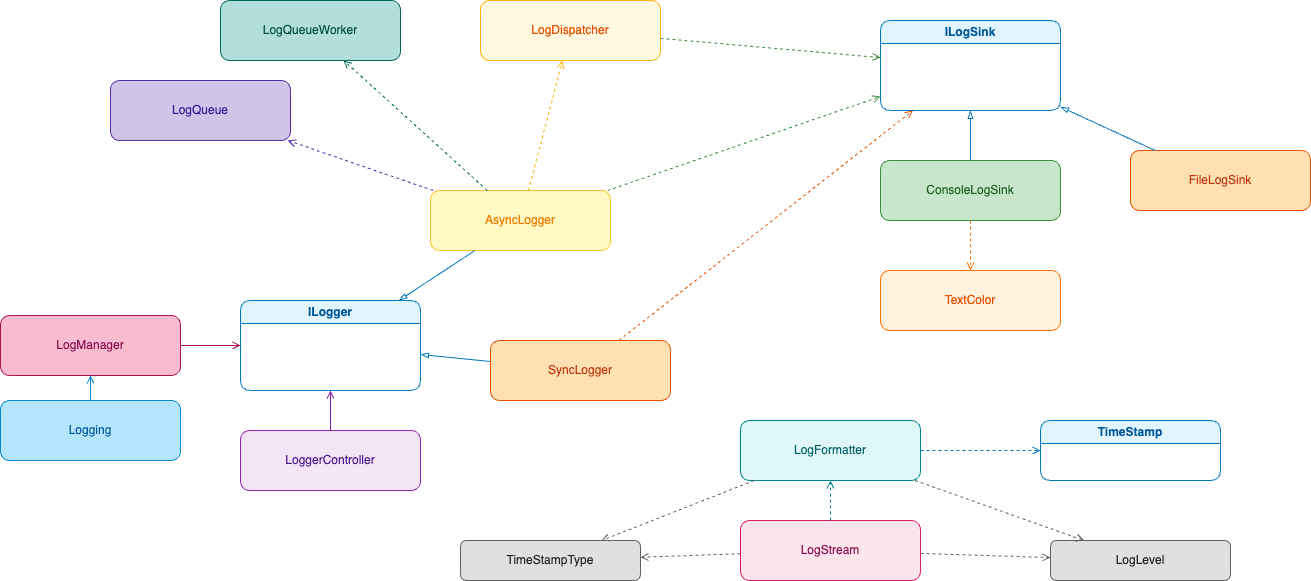

The diagram above was exported from draw.io. Its source (the exported page's mxGraphModel, read from the mxfile embedded in the PNG):
<mxGraphModel dx="930" dy="770" grid="1" gridSize="10" guides="1" tooltips="1" connect="1" arrows="1" fold="1" page="1" pageScale="1" pageWidth="1600" pageHeight="1200" math="0" shadow="0">
  <root>
    <mxCell id="0" />
    <mxCell id="1" parent="0" />
    <mxCell id="2" value="ILogger" style="swimlane;html=1;rounded=1;whiteSpace=wrap;container=1;fillColor=#e1f5fe;strokeColor=#0277bd;fontColor=#01579b;" parent="1" vertex="1">
      <mxGeometry x="380" y="580" width="180" height="90" as="geometry" />
    </mxCell>
    <mxCell id="3" value="AsyncLogger" style="rounded=1;whiteSpace=wrap;html=1;fillColor=#fff9c4;strokeColor=#fbc02d;fontColor=#f57c00;" parent="1" vertex="1">
      <mxGeometry x="570" y="470" width="180" height="60" as="geometry" />
    </mxCell>
    <mxCell id="4" value="SyncLogger" style="rounded=1;whiteSpace=wrap;html=1;fillColor=#ffe0b2;strokeColor=#e65100;fontColor=#bf360c;" parent="1" vertex="1">
      <mxGeometry x="630" y="620" width="180" height="60" as="geometry" />
    </mxCell>
    <mxCell id="5" value="ILogSink" style="swimlane;html=1;rounded=1;whiteSpace=wrap;container=1;fillColor=#e1f5fe;strokeColor=#0277bd;fontColor=#01579b;" parent="1" vertex="1">
      <mxGeometry x="1020" y="300" width="180" height="90" as="geometry" />
    </mxCell>
    <mxCell id="6" value="ConsoleLogSink" style="rounded=1;whiteSpace=wrap;html=1;fillColor=#c8e6c9;strokeColor=#388e3c;fontColor=#1b5e20;" parent="1" vertex="1">
      <mxGeometry x="1020" y="440" width="180" height="60" as="geometry" />
    </mxCell>
    <mxCell id="7" value="FileLogSink" style="rounded=1;whiteSpace=wrap;html=1;fillColor=#ffe0b2;strokeColor=#e65100;fontColor=#bf360c;" parent="1" vertex="1">
      <mxGeometry x="1270" y="430" width="180" height="60" as="geometry" />
    </mxCell>
    <mxCell id="8" value="LogManager" style="rounded=1;whiteSpace=wrap;html=1;fillColor=#f8bbd0;strokeColor=#ad1457;fontColor=#880e4f;" parent="1" vertex="1">
      <mxGeometry x="140" y="595" width="180" height="60" as="geometry" />
    </mxCell>
    <mxCell id="9" value="LoggerController" style="rounded=1;whiteSpace=wrap;html=1;fillColor=#f3e5f5;strokeColor=#8e24aa;fontColor=#4a148c;" parent="1" vertex="1">
      <mxGeometry x="380" y="710" width="180" height="60" as="geometry" />
    </mxCell>
    <mxCell id="10" value="Logging" style="rounded=1;whiteSpace=wrap;html=1;fillColor=#b3e5fc;strokeColor=#0288d1;fontColor=#01579b;" parent="1" vertex="1">
      <mxGeometry x="140" y="680" width="180" height="60" as="geometry" />
    </mxCell>
    <mxCell id="11" value="LogQueue" style="rounded=1;whiteSpace=wrap;html=1;fillColor=#d1c4e9;strokeColor=#512da8;fontColor=#311b92;" parent="1" vertex="1">
      <mxGeometry x="250" y="360" width="180" height="60" as="geometry" />
    </mxCell>
    <mxCell id="12" value="LogQueueWorker" style="rounded=1;whiteSpace=wrap;html=1;fillColor=#b2dfdb;strokeColor=#00695c;fontColor=#004d40;" parent="1" vertex="1">
      <mxGeometry x="360" y="280" width="180" height="60" as="geometry" />
    </mxCell>
    <mxCell id="13" value="LogDispatcher" style="rounded=1;whiteSpace=wrap;html=1;fillColor=#fff8e1;strokeColor=#ffb300;fontColor=#e65100;" parent="1" vertex="1">
      <mxGeometry x="620" y="280" width="180" height="60" as="geometry" />
    </mxCell>
    <mxCell id="14" value="LogFormatter" style="rounded=1;whiteSpace=wrap;html=1;fillColor=#e0f7fa;strokeColor=#00838f;fontColor=#006064;" parent="1" vertex="1">
      <mxGeometry x="880" y="700" width="180" height="60" as="geometry" />
    </mxCell>
    <mxCell id="15" value="LogStream" style="rounded=1;whiteSpace=wrap;html=1;fillColor=#fce4ec;strokeColor=#d81b60;fontColor=#880e4f;" parent="1" vertex="1">
      <mxGeometry x="880" y="800" width="180" height="60" as="geometry" />
    </mxCell>
    <mxCell id="16" value="TimeStamp" style="swimlane;html=1;rounded=1;whiteSpace=wrap;container=1;fillColor=#e1f5fe;strokeColor=#0277bd;fontColor=#01579b;" parent="1" vertex="1">
      <mxGeometry x="1180" y="700" width="180" height="60" as="geometry" />
    </mxCell>
    <mxCell id="17" value="TextColor" style="rounded=1;whiteSpace=wrap;html=1;fillColor=#fff3e0;strokeColor=#ff6f00;fontColor=#e65100;" parent="1" vertex="1">
      <mxGeometry x="1020" y="550" width="180" height="60" as="geometry" />
    </mxCell>
    <mxCell id="18" value="LogLevel" style="rounded=1;whiteSpace=wrap;html=1;fillColor=#e0e0e0;strokeColor=#616161;fontColor=#212121;" parent="1" vertex="1">
      <mxGeometry x="1190" y="820" width="180" height="40" as="geometry" />
    </mxCell>
    <mxCell id="19" value="TimeStampType" style="rounded=1;whiteSpace=wrap;html=1;fillColor=#e0e0e0;strokeColor=#616161;fontColor=#212121;" parent="1" vertex="1">
      <mxGeometry x="600" y="820" width="180" height="40" as="geometry" />
    </mxCell>
    <mxCell id="20" style="endArrow=blockThin;endFill=0;html=1;strokeColor=#0277bd;" parent="1" source="3" target="2" edge="1">
      <mxGeometry relative="1" as="geometry" />
    </mxCell>
    <mxCell id="21" style="endArrow=blockThin;endFill=0;html=1;strokeColor=#0277bd;" parent="1" source="4" target="2" edge="1">
      <mxGeometry relative="1" as="geometry" />
    </mxCell>
    <mxCell id="22" style="endArrow=blockThin;endFill=0;html=1;strokeColor=#0277bd;" parent="1" source="6" target="5" edge="1">
      <mxGeometry relative="1" as="geometry" />
    </mxCell>
    <mxCell id="23" style="endArrow=blockThin;endFill=0;html=1;strokeColor=#0277bd;" parent="1" source="7" target="5" edge="1">
      <mxGeometry relative="1" as="geometry" />
    </mxCell>
    <mxCell id="24" style="endArrow=open;dashed=1;html=1;strokeColor=#388e3c;" parent="1" source="3" target="5" edge="1">
      <mxGeometry relative="1" as="geometry" />
    </mxCell>
    <mxCell id="25" style="endArrow=open;dashed=1;html=1;strokeColor=#e65100;" parent="1" source="4" target="5" edge="1">
      <mxGeometry relative="1" as="geometry" />
    </mxCell>
    <mxCell id="26" style="endArrow=open;html=1;strokeColor=#ad1457;" parent="1" source="8" target="2" edge="1">
      <mxGeometry relative="1" as="geometry" />
    </mxCell>
    <mxCell id="27" style="endArrow=open;html=1;strokeColor=#8e24aa;" parent="1" source="9" target="2" edge="1">
      <mxGeometry relative="1" as="geometry" />
    </mxCell>
    <mxCell id="28" style="endArrow=open;html=1;strokeColor=#0288d1;" parent="1" source="10" target="8" edge="1">
      <mxGeometry relative="1" as="geometry" />
    </mxCell>
    <mxCell id="29" style="endArrow=open;dashed=1;html=1;strokeColor=#512da8;" parent="1" source="3" target="11" edge="1">
      <mxGeometry relative="1" as="geometry" />
    </mxCell>
    <mxCell id="30" style="endArrow=open;dashed=1;html=1;strokeColor=#00695c;" parent="1" source="3" target="12" edge="1">
      <mxGeometry relative="1" as="geometry" />
    </mxCell>
    <mxCell id="31" style="endArrow=open;dashed=1;html=1;strokeColor=#ffb300;" parent="1" source="3" target="13" edge="1">
      <mxGeometry relative="1" as="geometry" />
    </mxCell>
    <mxCell id="32" style="endArrow=open;dashed=1;html=1;strokeColor=#388e3c;" parent="1" source="13" target="5" edge="1">
      <mxGeometry relative="1" as="geometry" />
    </mxCell>
    <mxCell id="33" style="endArrow=open;dashed=1;html=1;strokeColor=#616161;" parent="1" source="14" target="18" edge="1">
      <mxGeometry relative="1" as="geometry" />
    </mxCell>
    <mxCell id="34" style="endArrow=open;dashed=1;html=1;strokeColor=#616161;" parent="1" source="14" target="19" edge="1">
      <mxGeometry relative="1" as="geometry" />
    </mxCell>
    <mxCell id="35" style="endArrow=open;dashed=1;html=1;strokeColor=#00838f;" parent="1" source="15" target="14" edge="1">
      <mxGeometry relative="1" as="geometry" />
    </mxCell>
    <mxCell id="36" style="endArrow=open;dashed=1;html=1;strokeColor=#616161;" parent="1" source="15" target="18" edge="1">
      <mxGeometry relative="1" as="geometry" />
    </mxCell>
    <mxCell id="37" style="endArrow=open;dashed=1;html=1;strokeColor=#616161;" parent="1" source="15" target="19" edge="1">
      <mxGeometry relative="1" as="geometry" />
    </mxCell>
    <mxCell id="38" style="endArrow=open;dashed=1;html=1;strokeColor=#0277bd;" parent="1" source="14" target="16" edge="1">
      <mxGeometry relative="1" as="geometry" />
    </mxCell>
    <mxCell id="39" style="endArrow=open;dashed=1;html=1;strokeColor=#ff6f00;" parent="1" source="6" target="17" edge="1">
      <mxGeometry relative="1" as="geometry" />
    </mxCell>
  </root>
</mxGraphModel>